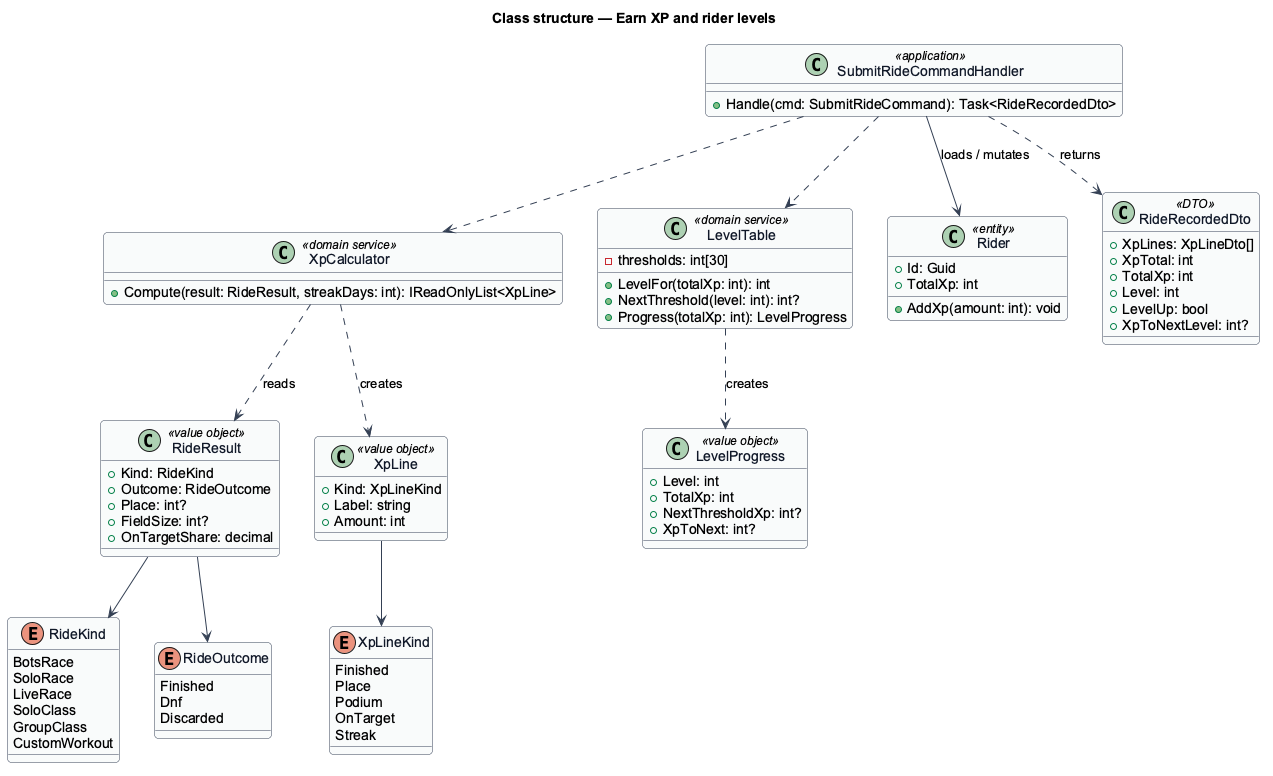

The diagram above was rendered by PlantUML. Its source (embedded in the PNG):
@startuml
' --- shared skin header ---
skinparam backgroundColor #FFFFFF
skinparam shadowing false
skinparam roundcorner 8
skinparam defaultFontName Arial
skinparam ArrowColor #344054
skinparam class {
  BorderColor #344054
  FontColor #101828
  BackgroundColor #F9FAFB
}
' --------------------------
title Class structure — Earn XP and rider levels
enum RideKind {
  BotsRace
  SoloRace
  LiveRace
  SoloClass
  GroupClass
  CustomWorkout
}
enum RideOutcome {
  Finished
  Dnf
  Discarded
}
class RideResult <<value object>> {
  +Kind: RideKind
  +Outcome: RideOutcome
  +Place: int?
  +FieldSize: int?
  +OnTargetShare: decimal
}
enum XpLineKind {
  Finished
  Place
  Podium
  OnTarget
  Streak
}
class XpLine <<value object>> {
  +Kind: XpLineKind
  +Label: string
  +Amount: int
}
class XpCalculator <<domain service>> {
  +Compute(result: RideResult, streakDays: int): IReadOnlyList<XpLine>
}
class LevelTable <<domain service>> {
  -thresholds: int[30]
  +LevelFor(totalXp: int): int
  +NextThreshold(level: int): int?
  +Progress(totalXp: int): LevelProgress
}
class LevelProgress <<value object>> {
  +Level: int
  +TotalXp: int
  +NextThresholdXp: int?
  +XpToNext: int?
}
class Rider <<entity>> {
  +Id: Guid
  +TotalXp: int
  +AddXp(amount: int): void
}
class SubmitRideCommandHandler <<application>> {
  +Handle(cmd: SubmitRideCommand): Task<RideRecordedDto>
}
class RideRecordedDto <<DTO>> {
  +XpLines: XpLineDto[]
  +XpTotal: int
  +TotalXp: int
  +Level: int
  +LevelUp: bool
  +XpToNextLevel: int?
}
XpCalculator ..> RideResult : reads
XpCalculator ..> XpLine : creates
XpLine --> XpLineKind
RideResult --> RideKind
RideResult --> RideOutcome
LevelTable ..> LevelProgress : creates
SubmitRideCommandHandler ..> XpCalculator
SubmitRideCommandHandler ..> LevelTable
SubmitRideCommandHandler --> Rider : loads / mutates
SubmitRideCommandHandler ..> RideRecordedDto : returns
@enduml